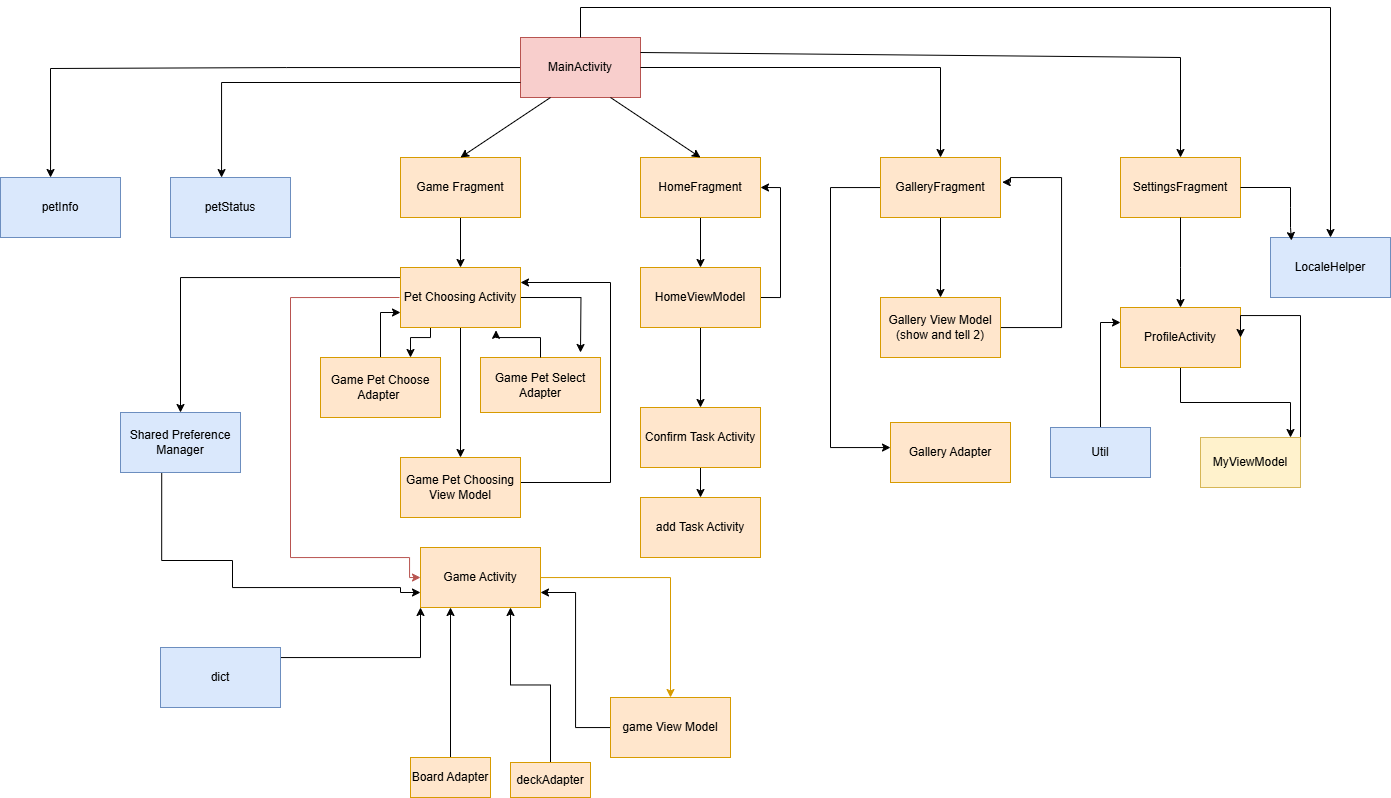

The diagram above was exported from draw.io. Its source (the exported page's mxGraphModel, read from the mxfile embedded in the PNG):
<mxGraphModel dx="2240" dy="1193" grid="1" gridSize="10" guides="1" tooltips="1" connect="1" arrows="1" fold="1" page="1" pageScale="1" pageWidth="1920" pageHeight="1200" math="0" shadow="0">
  <root>
    <mxCell id="0" />
    <mxCell id="1" parent="0" />
    <mxCell id="xBRLJp7LCi7K2g0iQFuo-48" style="edgeStyle=orthogonalEdgeStyle;rounded=0;orthogonalLoop=1;jettySize=auto;html=1;entryX=0.417;entryY=0;entryDx=0;entryDy=0;entryPerimeter=0;" edge="1" parent="1" source="2ful0UA-Tci1KeSJaD59-1" target="xBRLJp7LCi7K2g0iQFuo-36">
      <mxGeometry relative="1" as="geometry">
        <mxPoint x="360" y="120" as="targetPoint" />
        <Array as="points">
          <mxPoint x="596" y="120" />
          <mxPoint x="596" y="121" />
          <mxPoint x="360" y="121" />
        </Array>
      </mxGeometry>
    </mxCell>
    <mxCell id="2ful0UA-Tci1KeSJaD59-1" value="MainActivity" style="rounded=0;whiteSpace=wrap;html=1;fillColor=#f8cecc;strokeColor=#b85450;" parent="1" vertex="1">
      <mxGeometry x="830" y="90" width="120" height="60" as="geometry" />
    </mxCell>
    <mxCell id="xBRLJp7LCi7K2g0iQFuo-4" value="" style="edgeStyle=orthogonalEdgeStyle;rounded=0;orthogonalLoop=1;jettySize=auto;html=1;" edge="1" parent="1" source="2ful0UA-Tci1KeSJaD59-5" target="xBRLJp7LCi7K2g0iQFuo-3">
      <mxGeometry relative="1" as="geometry" />
    </mxCell>
    <mxCell id="2ful0UA-Tci1KeSJaD59-5" value="Game Fragment" style="rounded=0;whiteSpace=wrap;html=1;fillColor=#ffe6cc;strokeColor=#d79b00;" parent="1" vertex="1">
      <mxGeometry x="710" y="210" width="120" height="60" as="geometry" />
    </mxCell>
    <mxCell id="XojO9Xz2ANi9axDGATZp-2" style="edgeStyle=orthogonalEdgeStyle;rounded=0;orthogonalLoop=1;jettySize=auto;html=1;" parent="1" source="2ful0UA-Tci1KeSJaD59-6" target="XojO9Xz2ANi9axDGATZp-1" edge="1">
      <mxGeometry relative="1" as="geometry" />
    </mxCell>
    <mxCell id="2ful0UA-Tci1KeSJaD59-6" value="HomeFragment" style="rounded=0;whiteSpace=wrap;html=1;fillColor=#ffe6cc;strokeColor=#d79b00;" parent="1" vertex="1">
      <mxGeometry x="950" y="210" width="120" height="60" as="geometry" />
    </mxCell>
    <mxCell id="xBRLJp7LCi7K2g0iQFuo-2" value="" style="edgeStyle=orthogonalEdgeStyle;rounded=0;orthogonalLoop=1;jettySize=auto;html=1;" edge="1" parent="1" source="2ful0UA-Tci1KeSJaD59-7" target="xBRLJp7LCi7K2g0iQFuo-1">
      <mxGeometry relative="1" as="geometry" />
    </mxCell>
    <mxCell id="xBRLJp7LCi7K2g0iQFuo-24" style="edgeStyle=orthogonalEdgeStyle;rounded=0;orthogonalLoop=1;jettySize=auto;html=1;" edge="1" parent="1" source="2ful0UA-Tci1KeSJaD59-7" target="xBRLJp7LCi7K2g0iQFuo-25">
      <mxGeometry relative="1" as="geometry">
        <mxPoint x="1150" y="500" as="targetPoint" />
        <Array as="points">
          <mxPoint x="1140" y="240" />
          <mxPoint x="1140" y="500" />
        </Array>
      </mxGeometry>
    </mxCell>
    <mxCell id="2ful0UA-Tci1KeSJaD59-7" value="GalleryFragment" style="rounded=0;whiteSpace=wrap;html=1;fillColor=#ffe6cc;strokeColor=#d79b00;" parent="1" vertex="1">
      <mxGeometry x="1190" y="210" width="120" height="60" as="geometry" />
    </mxCell>
    <mxCell id="2ful0UA-Tci1KeSJaD59-8" value="SettingsFragment" style="rounded=0;whiteSpace=wrap;html=1;fillColor=#ffe6cc;strokeColor=#d79b00;" parent="1" vertex="1">
      <mxGeometry x="1430" y="210" width="120" height="60" as="geometry" />
    </mxCell>
    <mxCell id="2ful0UA-Tci1KeSJaD59-10" value="" style="endArrow=classic;html=1;rounded=0;exitX=0.25;exitY=1;exitDx=0;exitDy=0;entryX=0.5;entryY=0;entryDx=0;entryDy=0;" parent="1" source="2ful0UA-Tci1KeSJaD59-1" target="2ful0UA-Tci1KeSJaD59-5" edge="1">
      <mxGeometry width="50" height="50" relative="1" as="geometry">
        <mxPoint x="820" y="230" as="sourcePoint" />
        <mxPoint x="870" y="180" as="targetPoint" />
      </mxGeometry>
    </mxCell>
    <mxCell id="2ful0UA-Tci1KeSJaD59-11" value="" style="endArrow=classic;html=1;rounded=0;entryX=0.5;entryY=0;entryDx=0;entryDy=0;exitX=0.75;exitY=1;exitDx=0;exitDy=0;" parent="1" source="2ful0UA-Tci1KeSJaD59-1" target="2ful0UA-Tci1KeSJaD59-6" edge="1">
      <mxGeometry width="50" height="50" relative="1" as="geometry">
        <mxPoint x="940" y="230" as="sourcePoint" />
        <mxPoint x="990" y="180" as="targetPoint" />
      </mxGeometry>
    </mxCell>
    <mxCell id="2ful0UA-Tci1KeSJaD59-13" value="" style="endArrow=classic;html=1;rounded=0;entryX=0.5;entryY=0;entryDx=0;entryDy=0;exitX=1;exitY=0.5;exitDx=0;exitDy=0;" parent="1" source="2ful0UA-Tci1KeSJaD59-1" target="2ful0UA-Tci1KeSJaD59-7" edge="1">
      <mxGeometry width="50" height="50" relative="1" as="geometry">
        <mxPoint x="1190" y="230" as="sourcePoint" />
        <mxPoint x="1240" y="180" as="targetPoint" />
        <Array as="points">
          <mxPoint x="1250" y="120" />
        </Array>
      </mxGeometry>
    </mxCell>
    <mxCell id="2ful0UA-Tci1KeSJaD59-15" value="" style="endArrow=classic;html=1;rounded=0;entryX=0.5;entryY=0;entryDx=0;entryDy=0;exitX=1;exitY=0.25;exitDx=0;exitDy=0;" parent="1" source="2ful0UA-Tci1KeSJaD59-1" target="2ful0UA-Tci1KeSJaD59-8" edge="1">
      <mxGeometry width="50" height="50" relative="1" as="geometry">
        <mxPoint x="1340" y="200" as="sourcePoint" />
        <mxPoint x="1390" y="150" as="targetPoint" />
        <Array as="points">
          <mxPoint x="1490" y="110" />
        </Array>
      </mxGeometry>
    </mxCell>
    <mxCell id="XojO9Xz2ANi9axDGATZp-3" style="edgeStyle=orthogonalEdgeStyle;rounded=0;orthogonalLoop=1;jettySize=auto;html=1;entryX=1;entryY=0.5;entryDx=0;entryDy=0;exitX=1;exitY=0.5;exitDx=0;exitDy=0;" parent="1" source="XojO9Xz2ANi9axDGATZp-1" target="2ful0UA-Tci1KeSJaD59-6" edge="1">
      <mxGeometry relative="1" as="geometry" />
    </mxCell>
    <mxCell id="xBRLJp7LCi7K2g0iQFuo-50" value="" style="edgeStyle=orthogonalEdgeStyle;rounded=0;orthogonalLoop=1;jettySize=auto;html=1;" edge="1" parent="1" source="XojO9Xz2ANi9axDGATZp-1" target="xBRLJp7LCi7K2g0iQFuo-49">
      <mxGeometry relative="1" as="geometry" />
    </mxCell>
    <mxCell id="XojO9Xz2ANi9axDGATZp-1" value="HomeViewModel" style="rounded=0;whiteSpace=wrap;html=1;fillColor=#ffe6cc;strokeColor=#d79b00;" parent="1" vertex="1">
      <mxGeometry x="950" y="320" width="120" height="60" as="geometry" />
    </mxCell>
    <mxCell id="xBRLJp7LCi7K2g0iQFuo-37" style="edgeStyle=orthogonalEdgeStyle;rounded=0;orthogonalLoop=1;jettySize=auto;html=1;fillColor=#ffe6cc;strokeColor=#d79b00;" edge="1" parent="1" source="XojO9Xz2ANi9axDGATZp-4" target="xBRLJp7LCi7K2g0iQFuo-38">
      <mxGeometry relative="1" as="geometry">
        <mxPoint x="980" y="630" as="targetPoint" />
      </mxGeometry>
    </mxCell>
    <mxCell id="XojO9Xz2ANi9axDGATZp-4" value="Game Activity" style="rounded=0;whiteSpace=wrap;html=1;fillColor=#ffe6cc;strokeColor=#d79b00;" parent="1" vertex="1">
      <mxGeometry x="730" y="600" width="120" height="60" as="geometry" />
    </mxCell>
    <mxCell id="xBRLJp7LCi7K2g0iQFuo-28" style="edgeStyle=orthogonalEdgeStyle;rounded=0;orthogonalLoop=1;jettySize=auto;html=1;entryX=0.9;entryY=0;entryDx=0;entryDy=0;entryPerimeter=0;" edge="1" parent="1" source="_hp7SJprtvMe-F-dGyOr-1" target="_hp7SJprtvMe-F-dGyOr-3">
      <mxGeometry relative="1" as="geometry">
        <mxPoint x="1600.0000000000002" y="480" as="targetPoint" />
      </mxGeometry>
    </mxCell>
    <mxCell id="_hp7SJprtvMe-F-dGyOr-1" value="ProfileActivity" style="rounded=0;whiteSpace=wrap;html=1;fillColor=#ffe6cc;strokeColor=#d79b00;" parent="1" vertex="1">
      <mxGeometry x="1430" y="360" width="120" height="60" as="geometry" />
    </mxCell>
    <mxCell id="_hp7SJprtvMe-F-dGyOr-2" value="" style="endArrow=classic;html=1;rounded=0;exitX=0.5;exitY=1;exitDx=0;exitDy=0;" parent="1" source="2ful0UA-Tci1KeSJaD59-8" edge="1">
      <mxGeometry width="50" height="50" relative="1" as="geometry">
        <mxPoint x="1280" y="420" as="sourcePoint" />
        <mxPoint x="1490" y="360" as="targetPoint" />
        <Array as="points">
          <mxPoint x="1490" y="320" />
        </Array>
      </mxGeometry>
    </mxCell>
    <mxCell id="xBRLJp7LCi7K2g0iQFuo-29" style="edgeStyle=orthogonalEdgeStyle;rounded=0;orthogonalLoop=1;jettySize=auto;html=1;entryX=1;entryY=0.5;entryDx=0;entryDy=0;" edge="1" parent="1" target="_hp7SJprtvMe-F-dGyOr-1">
      <mxGeometry relative="1" as="geometry">
        <mxPoint x="1650" y="367.5" as="targetPoint" />
        <mxPoint x="1610" y="512.5" as="sourcePoint" />
        <Array as="points">
          <mxPoint x="1610" y="368" />
          <mxPoint x="1550" y="368" />
        </Array>
      </mxGeometry>
    </mxCell>
    <mxCell id="_hp7SJprtvMe-F-dGyOr-3" value="MyViewModel" style="rounded=0;whiteSpace=wrap;html=1;fillColor=#fff2cc;strokeColor=#d6b656;" parent="1" vertex="1">
      <mxGeometry x="1510" y="490" width="100" height="50" as="geometry" />
    </mxCell>
    <mxCell id="_hp7SJprtvMe-F-dGyOr-4" value="LocaleHelper" style="rounded=0;whiteSpace=wrap;html=1;fillColor=#dae8fc;strokeColor=#6c8ebf;" parent="1" vertex="1">
      <mxGeometry x="1580" y="290" width="120" height="60" as="geometry" />
    </mxCell>
    <mxCell id="_hp7SJprtvMe-F-dGyOr-5" value="" style="endArrow=classic;html=1;rounded=0;entryX=0.175;entryY=0.05;entryDx=0;entryDy=0;exitX=1;exitY=0.5;exitDx=0;exitDy=0;entryPerimeter=0;" parent="1" source="2ful0UA-Tci1KeSJaD59-8" target="_hp7SJprtvMe-F-dGyOr-4" edge="1">
      <mxGeometry width="50" height="50" relative="1" as="geometry">
        <mxPoint x="1460" y="380" as="sourcePoint" />
        <mxPoint x="1510" y="330" as="targetPoint" />
        <Array as="points">
          <mxPoint x="1600" y="240" />
          <mxPoint x="1600" y="260" />
          <mxPoint x="1600" y="280" />
        </Array>
      </mxGeometry>
    </mxCell>
    <mxCell id="_hp7SJprtvMe-F-dGyOr-6" value="" style="endArrow=classic;html=1;rounded=0;entryX=0.5;entryY=0;entryDx=0;entryDy=0;exitX=0.5;exitY=0;exitDx=0;exitDy=0;" parent="1" source="2ful0UA-Tci1KeSJaD59-1" target="_hp7SJprtvMe-F-dGyOr-4" edge="1">
      <mxGeometry width="50" height="50" relative="1" as="geometry">
        <mxPoint x="1290" y="400" as="sourcePoint" />
        <mxPoint x="1340" y="350" as="targetPoint" />
        <Array as="points">
          <mxPoint x="890" y="60" />
          <mxPoint x="1640" y="60" />
        </Array>
      </mxGeometry>
    </mxCell>
    <mxCell id="xBRLJp7LCi7K2g0iQFuo-27" style="edgeStyle=orthogonalEdgeStyle;rounded=0;orthogonalLoop=1;jettySize=auto;html=1;entryX=0;entryY=0.25;entryDx=0;entryDy=0;" edge="1" parent="1" source="_hp7SJprtvMe-F-dGyOr-7" target="_hp7SJprtvMe-F-dGyOr-1">
      <mxGeometry relative="1" as="geometry" />
    </mxCell>
    <mxCell id="_hp7SJprtvMe-F-dGyOr-7" value="Util" style="rounded=0;whiteSpace=wrap;html=1;fillColor=#dae8fc;strokeColor=#6c8ebf;" parent="1" vertex="1">
      <mxGeometry x="1360" y="480" width="100" height="50" as="geometry" />
    </mxCell>
    <mxCell id="xBRLJp7LCi7K2g0iQFuo-51" style="edgeStyle=orthogonalEdgeStyle;rounded=0;orthogonalLoop=1;jettySize=auto;html=1;entryX=1.014;entryY=0.412;entryDx=0;entryDy=0;entryPerimeter=0;" edge="1" parent="1" source="xBRLJp7LCi7K2g0iQFuo-1" target="2ful0UA-Tci1KeSJaD59-7">
      <mxGeometry relative="1" as="geometry">
        <mxPoint x="1370" y="230" as="targetPoint" />
        <Array as="points">
          <mxPoint x="1371" y="380" />
          <mxPoint x="1371" y="230" />
          <mxPoint x="1320" y="230" />
          <mxPoint x="1320" y="235" />
        </Array>
      </mxGeometry>
    </mxCell>
    <mxCell id="xBRLJp7LCi7K2g0iQFuo-1" value="Gallery View Model (show and tell 2)" style="whiteSpace=wrap;html=1;fillColor=#ffe6cc;strokeColor=#d79b00;rounded=0;" vertex="1" parent="1">
      <mxGeometry x="1190" y="350" width="120" height="60" as="geometry" />
    </mxCell>
    <mxCell id="xBRLJp7LCi7K2g0iQFuo-6" value="" style="edgeStyle=orthogonalEdgeStyle;rounded=0;orthogonalLoop=1;jettySize=auto;html=1;" edge="1" parent="1" source="xBRLJp7LCi7K2g0iQFuo-3" target="xBRLJp7LCi7K2g0iQFuo-5">
      <mxGeometry relative="1" as="geometry" />
    </mxCell>
    <mxCell id="xBRLJp7LCi7K2g0iQFuo-9" style="edgeStyle=orthogonalEdgeStyle;rounded=0;orthogonalLoop=1;jettySize=auto;html=1;entryX=0;entryY=0.5;entryDx=0;entryDy=0;fillColor=#f8cecc;strokeColor=#b85450;" edge="1" parent="1">
      <mxGeometry relative="1" as="geometry">
        <mxPoint x="730" y="630" as="targetPoint" />
        <mxPoint x="709" y="350" as="sourcePoint" />
        <Array as="points">
          <mxPoint x="600" y="350" />
          <mxPoint x="600" y="610" />
          <mxPoint x="719" y="610" />
          <mxPoint x="719" y="630" />
        </Array>
      </mxGeometry>
    </mxCell>
    <mxCell id="xBRLJp7LCi7K2g0iQFuo-14" style="edgeStyle=orthogonalEdgeStyle;rounded=0;orthogonalLoop=1;jettySize=auto;html=1;exitX=0.25;exitY=1;exitDx=0;exitDy=0;entryX=0.75;entryY=0;entryDx=0;entryDy=0;" edge="1" parent="1" source="xBRLJp7LCi7K2g0iQFuo-3" target="xBRLJp7LCi7K2g0iQFuo-11">
      <mxGeometry relative="1" as="geometry">
        <Array as="points">
          <mxPoint x="740" y="390" />
          <mxPoint x="720" y="390" />
        </Array>
      </mxGeometry>
    </mxCell>
    <mxCell id="xBRLJp7LCi7K2g0iQFuo-15" style="edgeStyle=orthogonalEdgeStyle;rounded=0;orthogonalLoop=1;jettySize=auto;html=1;exitX=1;exitY=0.5;exitDx=0;exitDy=0;" edge="1" parent="1" source="xBRLJp7LCi7K2g0iQFuo-3">
      <mxGeometry relative="1" as="geometry">
        <mxPoint x="870" y="350.0000000000001" as="sourcePoint" />
        <mxPoint x="890" y="405.0000000000001" as="targetPoint" />
      </mxGeometry>
    </mxCell>
    <mxCell id="xBRLJp7LCi7K2g0iQFuo-43" style="edgeStyle=orthogonalEdgeStyle;rounded=0;orthogonalLoop=1;jettySize=auto;html=1;" edge="1" parent="1" source="xBRLJp7LCi7K2g0iQFuo-3" target="xBRLJp7LCi7K2g0iQFuo-42">
      <mxGeometry relative="1" as="geometry">
        <Array as="points">
          <mxPoint x="490" y="330" />
        </Array>
      </mxGeometry>
    </mxCell>
    <mxCell id="xBRLJp7LCi7K2g0iQFuo-3" value="Pet Choosing Activity" style="whiteSpace=wrap;html=1;fillColor=#ffe6cc;strokeColor=#d79b00;rounded=0;" vertex="1" parent="1">
      <mxGeometry x="710" y="320" width="120" height="60" as="geometry" />
    </mxCell>
    <mxCell id="xBRLJp7LCi7K2g0iQFuo-8" style="edgeStyle=orthogonalEdgeStyle;rounded=0;orthogonalLoop=1;jettySize=auto;html=1;entryX=1;entryY=0.5;entryDx=0;entryDy=0;exitX=1;exitY=0.5;exitDx=0;exitDy=0;" edge="1" parent="1">
      <mxGeometry relative="1" as="geometry">
        <mxPoint x="830" y="335" as="targetPoint" />
        <mxPoint x="830" y="535" as="sourcePoint" />
        <Array as="points">
          <mxPoint x="920" y="535" />
          <mxPoint x="920" y="335" />
        </Array>
      </mxGeometry>
    </mxCell>
    <mxCell id="xBRLJp7LCi7K2g0iQFuo-5" value="Game Pet Choosing View Model" style="whiteSpace=wrap;html=1;fillColor=#ffe6cc;strokeColor=#d79b00;rounded=0;" vertex="1" parent="1">
      <mxGeometry x="710" y="510" width="120" height="60" as="geometry" />
    </mxCell>
    <mxCell id="xBRLJp7LCi7K2g0iQFuo-13" style="edgeStyle=orthogonalEdgeStyle;rounded=0;orthogonalLoop=1;jettySize=auto;html=1;entryX=0;entryY=0.75;entryDx=0;entryDy=0;" edge="1" parent="1" source="xBRLJp7LCi7K2g0iQFuo-11" target="xBRLJp7LCi7K2g0iQFuo-3">
      <mxGeometry relative="1" as="geometry" />
    </mxCell>
    <mxCell id="xBRLJp7LCi7K2g0iQFuo-11" value="Game Pet Choose Adapter&amp;nbsp;" style="rounded=0;whiteSpace=wrap;html=1;fillColor=#ffe6cc;strokeColor=#d79b00;" vertex="1" parent="1">
      <mxGeometry x="630" y="410" width="120" height="60" as="geometry" />
    </mxCell>
    <mxCell id="xBRLJp7LCi7K2g0iQFuo-12" value="Game Pet Select Adapter" style="rounded=0;whiteSpace=wrap;html=1;fillColor=#ffe6cc;strokeColor=#d79b00;" vertex="1" parent="1">
      <mxGeometry x="790" y="410" width="120" height="55" as="geometry" />
    </mxCell>
    <mxCell id="xBRLJp7LCi7K2g0iQFuo-16" style="edgeStyle=orthogonalEdgeStyle;rounded=0;orthogonalLoop=1;jettySize=auto;html=1;entryX=0.796;entryY=1.047;entryDx=0;entryDy=0;entryPerimeter=0;" edge="1" parent="1" source="xBRLJp7LCi7K2g0iQFuo-12" target="xBRLJp7LCi7K2g0iQFuo-3">
      <mxGeometry relative="1" as="geometry" />
    </mxCell>
    <mxCell id="xBRLJp7LCi7K2g0iQFuo-21" style="edgeStyle=orthogonalEdgeStyle;rounded=0;orthogonalLoop=1;jettySize=auto;html=1;entryX=0.25;entryY=1;entryDx=0;entryDy=0;" edge="1" parent="1" source="xBRLJp7LCi7K2g0iQFuo-18" target="XojO9Xz2ANi9axDGATZp-4">
      <mxGeometry relative="1" as="geometry" />
    </mxCell>
    <mxCell id="xBRLJp7LCi7K2g0iQFuo-18" value="Board Adapter" style="rounded=0;whiteSpace=wrap;html=1;fillColor=#ffe6cc;strokeColor=#d79b00;" vertex="1" parent="1">
      <mxGeometry x="720" y="810" width="80" height="40" as="geometry" />
    </mxCell>
    <mxCell id="xBRLJp7LCi7K2g0iQFuo-22" style="edgeStyle=orthogonalEdgeStyle;rounded=0;orthogonalLoop=1;jettySize=auto;html=1;entryX=0.75;entryY=1;entryDx=0;entryDy=0;" edge="1" parent="1" source="xBRLJp7LCi7K2g0iQFuo-19" target="XojO9Xz2ANi9axDGATZp-4">
      <mxGeometry relative="1" as="geometry" />
    </mxCell>
    <mxCell id="xBRLJp7LCi7K2g0iQFuo-19" value="deckAdapter" style="rounded=0;whiteSpace=wrap;html=1;fillColor=#ffe6cc;strokeColor=#d79b00;" vertex="1" parent="1">
      <mxGeometry x="820" y="815" width="80" height="35" as="geometry" />
    </mxCell>
    <mxCell id="xBRLJp7LCi7K2g0iQFuo-25" value="Gallery Adapter" style="rounded=0;whiteSpace=wrap;html=1;fillColor=#ffe6cc;strokeColor=#d79b00;" vertex="1" parent="1">
      <mxGeometry x="1200" y="475" width="120" height="60" as="geometry" />
    </mxCell>
    <mxCell id="xBRLJp7LCi7K2g0iQFuo-36" value="petInfo" style="rounded=0;whiteSpace=wrap;html=1;fillColor=#dae8fc;strokeColor=#6c8ebf;" vertex="1" parent="1">
      <mxGeometry x="310" y="230" width="120" height="60" as="geometry" />
    </mxCell>
    <mxCell id="xBRLJp7LCi7K2g0iQFuo-47" style="edgeStyle=orthogonalEdgeStyle;rounded=0;orthogonalLoop=1;jettySize=auto;html=1;entryX=1;entryY=0.75;entryDx=0;entryDy=0;" edge="1" parent="1" source="xBRLJp7LCi7K2g0iQFuo-38" target="XojO9Xz2ANi9axDGATZp-4">
      <mxGeometry relative="1" as="geometry" />
    </mxCell>
    <mxCell id="xBRLJp7LCi7K2g0iQFuo-38" value="game View Model" style="rounded=0;whiteSpace=wrap;html=1;fillColor=#ffe6cc;strokeColor=#d79b00;" vertex="1" parent="1">
      <mxGeometry x="920" y="750" width="120" height="60" as="geometry" />
    </mxCell>
    <mxCell id="xBRLJp7LCi7K2g0iQFuo-39" value="petStatus" style="rounded=0;whiteSpace=wrap;html=1;fillColor=#dae8fc;strokeColor=#6c8ebf;" vertex="1" parent="1">
      <mxGeometry x="480" y="230" width="120" height="60" as="geometry" />
    </mxCell>
    <mxCell id="xBRLJp7LCi7K2g0iQFuo-41" style="edgeStyle=orthogonalEdgeStyle;rounded=0;orthogonalLoop=1;jettySize=auto;html=1;entryX=0.5;entryY=0;entryDx=0;entryDy=0;exitX=0;exitY=0.75;exitDx=0;exitDy=0;" edge="1" parent="1" source="2ful0UA-Tci1KeSJaD59-1">
      <mxGeometry relative="1" as="geometry">
        <mxPoint x="530" y="230" as="targetPoint" />
        <mxPoint x="430" y="140" as="sourcePoint" />
        <Array as="points">
          <mxPoint x="531" y="135" />
          <mxPoint x="531" y="230" />
        </Array>
      </mxGeometry>
    </mxCell>
    <mxCell id="xBRLJp7LCi7K2g0iQFuo-44" style="edgeStyle=orthogonalEdgeStyle;rounded=0;orthogonalLoop=1;jettySize=auto;html=1;entryX=0;entryY=0.75;entryDx=0;entryDy=0;" edge="1" parent="1" target="XojO9Xz2ANi9axDGATZp-4">
      <mxGeometry relative="1" as="geometry">
        <mxPoint x="710" y="640.6200000000001" as="targetPoint" />
        <mxPoint x="471.22" y="525" as="sourcePoint" />
        <Array as="points">
          <mxPoint x="471" y="613" />
          <mxPoint x="542" y="613" />
          <mxPoint x="542" y="640" />
          <mxPoint x="710" y="640" />
          <mxPoint x="710" y="645" />
        </Array>
      </mxGeometry>
    </mxCell>
    <mxCell id="xBRLJp7LCi7K2g0iQFuo-42" value="Shared Preference Manager" style="rounded=0;whiteSpace=wrap;html=1;fillColor=#dae8fc;strokeColor=#6c8ebf;" vertex="1" parent="1">
      <mxGeometry x="430" y="465" width="120" height="60" as="geometry" />
    </mxCell>
    <mxCell id="xBRLJp7LCi7K2g0iQFuo-46" style="edgeStyle=orthogonalEdgeStyle;rounded=0;orthogonalLoop=1;jettySize=auto;html=1;entryX=0;entryY=1;entryDx=0;entryDy=0;" edge="1" parent="1" source="xBRLJp7LCi7K2g0iQFuo-45" target="XojO9Xz2ANi9axDGATZp-4">
      <mxGeometry relative="1" as="geometry">
        <Array as="points">
          <mxPoint x="730" y="710" />
        </Array>
      </mxGeometry>
    </mxCell>
    <mxCell id="xBRLJp7LCi7K2g0iQFuo-45" value="dict" style="rounded=0;whiteSpace=wrap;html=1;fillColor=#dae8fc;strokeColor=#6c8ebf;" vertex="1" parent="1">
      <mxGeometry x="470" y="700" width="120" height="60" as="geometry" />
    </mxCell>
    <mxCell id="xBRLJp7LCi7K2g0iQFuo-57" value="" style="edgeStyle=orthogonalEdgeStyle;rounded=0;orthogonalLoop=1;jettySize=auto;html=1;" edge="1" parent="1" source="xBRLJp7LCi7K2g0iQFuo-49" target="xBRLJp7LCi7K2g0iQFuo-56">
      <mxGeometry relative="1" as="geometry" />
    </mxCell>
    <mxCell id="xBRLJp7LCi7K2g0iQFuo-49" value="Confirm Task Activity" style="whiteSpace=wrap;html=1;fillColor=#ffe6cc;strokeColor=#d79b00;rounded=0;" vertex="1" parent="1">
      <mxGeometry x="950" y="460" width="120" height="60" as="geometry" />
    </mxCell>
    <mxCell id="xBRLJp7LCi7K2g0iQFuo-56" value="add Task Activity" style="whiteSpace=wrap;html=1;fillColor=#ffe6cc;strokeColor=#d79b00;rounded=0;" vertex="1" parent="1">
      <mxGeometry x="950" y="550" width="120" height="60" as="geometry" />
    </mxCell>
  </root>
</mxGraphModel>